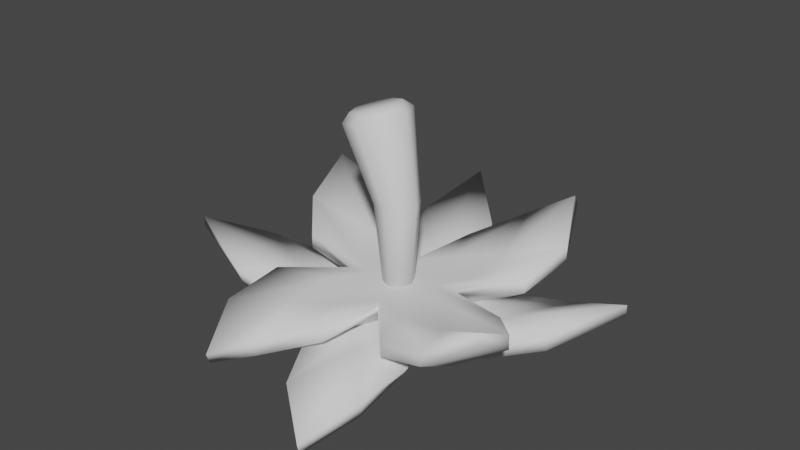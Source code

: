 # Source: Pawberry_Leaves.blend  (saved by Blender 2.81.16; exported with 4.5.12 LTS)
import bpy
from mathutils import Matrix  # noqa: F401  (used for matrix-valued properties, if any)

bpy.ops.wm.read_factory_settings(use_empty=True)
scene = bpy.context.scene
scene.name = 'Scene'

# ---- collections
col_collection = bpy.data.collections.new('Collection'); scene.collection.children.link(col_collection)

# ---- world
world_world = bpy.data.worlds.new('World'); scene.world = world_world
world_world.use_nodes = True; world_world.node_tree.nodes.clear()
_N = world_world.node_tree.nodes; _L = world_world.node_tree.links
n0 = _N.new('ShaderNodeOutputWorld'); n0.name = 'World Output'; n0.location = (300, 300)
n1 = _N.new('ShaderNodeBackground'); n1.name = 'Background'; n1.location = (10, 300)
n1.inputs[0].default_value = (0.05088, 0.05088, 0.05088, 1.0)
_L.new(n1.outputs[0], n0.inputs[0])
n0.is_active_output = True
world_world.color = (0.05088, 0.05088, 0.05088)
world_world.use_sun_shadow = False
world_world.sun_shadow_jitter_overblur = 0.0

# ---- meshes
me_cube_005 = bpy.data.meshes.new('Cube.005')
me_cube_005.from_pydata([(0.1954, -0.1935, -0.09352), (0.1954, -0.1935, -0.08079), (0.1076, -0.1743, -0.06184), (0.1115, -0.1688, -0.03785), (0.1675, -0.109, -0.03199), (0.1748, -0.1091, -0.05458), (0.114, -0.1141, -0.01307), (0.09752, -0.0979, -0.04433), (0.04955, -0.1298, -0.01723), (0.04517, -0.1417, -0.03585), (0.04221, -0.08193, -0.03763), (0.04861, -0.09689, -0.002083), (0.1289, -0.03821, -0.03857), (0.1156, -0.03668, -0.01713), (0.09145, -0.04479, 0.001428), (0.07884, -0.03757, -0.03291), (0.04922, -0.05485, 0.004421), (0.03175, -0.02841, -0.03417), (-0.1954, -0.1935, -0.09352), (-0.1954, -0.1935, -0.08079), (0.0, -0.06487, -0.03453), (0.0, -0.06487, -0.02354), (-0.1076, -0.1743, -0.06184), (-0.1115, -0.1688, -0.03785), (-0.1675, -0.109, -0.03199), (-0.1748, -0.1091, -0.05458), (0.0, -0.0512, -0.006836), (0.0, -0.04799, -0.03584), (-0.114, -0.1141, -0.01307), (-0.09752, -0.0979, -0.04433), (-0.04955, -0.1298, -0.01723), (-0.04517, -0.1417, -0.03585), (-0.04221, -0.08193, -0.03763), (-0.04861, -0.09689, -0.002083), (-0.1289, -0.03821, -0.03857), (-0.1156, -0.03668, -0.01713), (0.0, -0.0284, -0.00524), (0.0, -0.02631, -0.03543), (-0.09145, -0.04479, 0.001428), (-0.07884, -0.03757, -0.03291), (-0.04922, -0.05485, 0.004421), (-0.03175, -0.02841, -0.03417), (0.06004, 0.0, -0.01825), (0.06359, 0.0, -0.0313), (0.1954, 0.1935, -0.09352), (0.1954, 0.1935, -0.08079), (0.04864, 0.0, -0.005256), (0.1076, 0.1743, -0.06184), (0.05233, 0.0, -0.03518), (0.1115, 0.1688, -0.03785), (0.1675, 0.109, -0.03199), (0.1748, 0.1091, -0.05458), (0.114, 0.1141, -0.01307), (0.09752, 0.0979, -0.04433), (0.03223, 0.0, -0.03518), (0.04955, 0.1298, -0.01723), (0.02492, 0.0, -0.004018), (0.04517, 0.1417, -0.03585), (0.04221, 0.08193, -0.03763), (0.04861, 0.09689, -0.002083), (0.1289, 0.03821, -0.03857), (0.1156, 0.03668, -0.01713), (0.09145, 0.04479, 0.001428), (0.07884, 0.03757, -0.03291), (0.04922, 0.05485, 0.004421), (0.03175, 0.02841, -0.03417), (0.0, 0.0, -0.03518), (0.0, 0.0, -0.007156), (-0.06004, 0.0, -0.01825), (-0.06359, 0.0, -0.0313), (-0.1856, 0.1825, 0.001899), (-0.1829, 0.1802, 0.01412), (0.0, 0.06487, -0.03453), (0.0, 0.06487, -0.02354), (-0.04864, 0.0, -0.005256), (-0.1076, 0.1743, -0.0303), (-0.05233, 0.0, -0.03518), (-0.1115, 0.1688, -0.006301), (-0.1678, 0.1094, -0.005421), (-0.1751, 0.1095, -0.02801), (0.0, 0.0512, -0.006836), (0.0, 0.04799, -0.03584), (-0.114, 0.1141, -0.01307), (-0.09752, 0.0979, -0.04433), (-0.03223, 0.0, -0.03518), (-0.04955, 0.1298, -0.01723), (-0.02492, 0.0, -0.004018), (-0.04517, 0.1417, -0.03585), (-0.04221, 0.08193, -0.03763), (-0.05082, 0.09939, -0.01152), (-0.1289, 0.03821, -0.03857), (-0.1156, 0.03668, -0.01713), (0.0, 0.0284, -0.00524), (0.0, 0.02631, -0.03543), (-0.09366, 0.04729, -0.008006), (-0.07884, 0.03757, -0.03291), (-0.05114, 0.06138, -0.006894), (-0.03175, 0.02841, -0.03417)], [], [(5, 4, 1, 0), (7, 5, 0, 2), (11, 26, 21, 8), (9, 8, 21, 20), (0, 1, 3, 2), (4, 6, 3, 1), (10, 7, 2, 9), (17, 15, 7, 10), (13, 14, 6, 4), (16, 36, 26, 11), (15, 12, 5, 7), (12, 13, 4, 5), (14, 16, 11, 6), (37, 17, 10, 27), (27, 10, 9, 20), (2, 3, 8, 9), (6, 11, 8, 3), (66, 54, 17, 37), (46, 56, 16, 14), (43, 42, 13, 12), (48, 43, 12, 15), (56, 67, 36, 16), (42, 46, 14, 13), (54, 48, 15, 17), (25, 18, 19, 24), (29, 22, 18, 25), (33, 30, 21, 26), (31, 20, 21, 30), (18, 22, 23, 19), (24, 19, 23, 28), (32, 31, 22, 29), (41, 32, 29, 39), (35, 24, 28, 38), (40, 33, 26, 36), (39, 29, 25, 34), (34, 25, 24, 35), (38, 28, 33, 40), (37, 27, 32, 41), (27, 20, 31, 32), (22, 31, 30, 23), (28, 23, 30, 33), (66, 37, 41, 84), (74, 38, 40, 86), (69, 34, 35, 68), (76, 39, 34, 69), (86, 40, 36, 67), (68, 35, 38, 74), (84, 41, 39, 76), (51, 44, 45, 50), (53, 47, 44, 51), (59, 55, 73, 80), (57, 72, 73, 55), (44, 47, 49, 45), (50, 45, 49, 52), (58, 57, 47, 53), (65, 58, 53, 63), (61, 50, 52, 62), (64, 59, 80, 92), (63, 53, 51, 60), (60, 51, 50, 61), (62, 52, 59, 64), (93, 81, 58, 65), (81, 72, 57, 58), (47, 57, 55, 49), (52, 49, 55, 59), (66, 93, 65, 54), (46, 62, 64, 56), (43, 60, 61, 42), (48, 63, 60, 43), (56, 64, 92, 67), (42, 61, 62, 46), (54, 65, 63, 48), (79, 78, 71, 70), (83, 79, 70, 75), (89, 80, 73, 85), (87, 85, 73, 72), (70, 71, 77, 75), (78, 82, 77, 71), (88, 83, 75, 87), (97, 95, 83, 88), (91, 94, 82, 78), (96, 92, 80, 89), (95, 90, 79, 83), (90, 91, 78, 79), (94, 96, 89, 82), (93, 97, 88, 81), (81, 88, 87, 72), (75, 77, 85, 87), (82, 89, 85, 77), (66, 84, 97, 93), (74, 86, 96, 94), (69, 68, 91, 90), (76, 69, 90, 95), (86, 67, 92, 96), (68, 74, 94, 91), (84, 76, 95, 97)])
me_cube_005.polygons.foreach_set('use_smooth', [True] * 96)
_uv = me_cube_005.uv_layers.new(name='UVMap')
_uv.uv.foreach_set('vector', [0.375, 0.68, 0.625, 0.6796, 0.625, 0.75, 0.375, 0.75, 0.3125, 0.6875, 0.375, 0.68, 0.375, 0.75, 0.3041, 0.75, 0.7188, 0.6786, 0.75, 0.6875, 0.75, 0.75, 0.7226, 0.75, 0.3983, 0.8464, 0.625, 0.8476, 0.625, 0.875, 0.375, 0.875, 0.375, 0.75, 0.625, 0.75, 0.625, 0.8165, 0.375, 0.8209, 0.625, 0.6796, 0.6875, 0.6875, 0.6915, 0.75, 0.625, 0.75, 0.2812, 0.6875, 0.3125, 0.6875, 0.3041, 0.75, 0.2812, 0.7415, 0.2812, 0.6524, 0.3125, 0.6622, 0.3125, 0.6875, 0.2812, 0.6875, 0.6277, 0.6473, 0.6938, 0.6562, 0.6875, 0.6875, 0.625, 0.6796, 0.7188, 0.6562, 0.75, 0.6514, 0.75, 0.6875, 0.7188, 0.6786, 0.3125, 0.6622, 0.375, 0.6574, 0.375, 0.68, 0.3125, 0.6875, 0.375, 0.6574, 0.6277, 0.6473, 0.625, 0.6796, 0.375, 0.68, 0.6938, 0.6562, 0.7188, 0.6562, 0.7188, 0.6786, 0.6875, 0.6875, 0.25, 0.6537, 0.2812, 0.6524, 0.2812, 0.6875, 0.25, 0.7069, 0.25, 0.7069, 0.2812, 0.6875, 0.2812, 0.7415, 0.25, 0.75, 0.375, 0.8209, 0.625, 0.8165, 0.625, 0.8476, 0.3983, 0.8464, 0.6875, 0.6875, 0.7188, 0.6786, 0.7226, 0.75, 0.6915, 0.75, 0.25, 0.625, 0.2812, 0.625, 0.2812, 0.6524, 0.25, 0.6537, 0.6896, 0.625, 0.7323, 0.625, 0.7188, 0.6562, 0.6938, 0.6562, 0.375, 0.625, 0.6404, 0.625, 0.6277, 0.6473, 0.375, 0.6574, 0.3125, 0.625, 0.375, 0.625, 0.375, 0.6574, 0.3125, 0.6622, 0.7323, 0.625, 0.75, 0.625, 0.75, 0.6514, 0.7188, 0.6562, 0.6404, 0.625, 0.6896, 0.625, 0.6938, 0.6562, 0.6277, 0.6473, 0.2812, 0.625, 0.3125, 0.625, 0.3125, 0.6622, 0.2812, 0.6524, 0.375, 0.68, 0.375, 0.75, 0.625, 0.75, 0.625, 0.6796, 0.3125, 0.6875, 0.3041, 0.75, 0.375, 0.75, 0.375, 0.68, 0.7188, 0.6786, 0.7226, 0.75, 0.75, 0.75, 0.75, 0.6875, 0.3983, 0.8464, 0.375, 0.875, 0.625, 0.875, 0.625, 0.8476, 0.375, 0.75, 0.375, 0.8209, 0.625, 0.8165, 0.625, 0.75, 0.625, 0.6796, 0.625, 0.75, 0.6915, 0.75, 0.6875, 0.6875, 0.2812, 0.6875, 0.2812, 0.7415, 0.3041, 0.75, 0.3125, 0.6875, 0.2812, 0.6524, 0.2812, 0.6875, 0.3125, 0.6875, 0.3125, 0.6622, 0.6277, 0.6473, 0.625, 0.6796, 0.6875, 0.6875, 0.6938, 0.6562, 0.7188, 0.6562, 0.7188, 0.6786, 0.75, 0.6875, 0.75, 0.6514, 0.3125, 0.6622, 0.3125, 0.6875, 0.375, 0.68, 0.375, 0.6574, 0.375, 0.6574, 0.375, 0.68, 0.625, 0.6796, 0.6277, 0.6473, 0.6938, 0.6562, 0.6875, 0.6875, 0.7188, 0.6786, 0.7188, 0.6562, 0.25, 0.6537, 0.25, 0.7069, 0.2812, 0.6875, 0.2812, 0.6524, 0.25, 0.7069, 0.25, 0.75, 0.2812, 0.7415, 0.2812, 0.6875, 0.375, 0.8209, 0.3983, 0.8464, 0.625, 0.8476, 0.625, 0.8165, 0.6875, 0.6875, 0.6915, 0.75, 0.7226, 0.75, 0.7188, 0.6786, 0.25, 0.625, 0.25, 0.6537, 0.2812, 0.6524, 0.2812, 0.625, 0.6896, 0.625, 0.6938, 0.6562, 0.7188, 0.6562, 0.7323, 0.625, 0.375, 0.625, 0.375, 0.6574, 0.6277, 0.6473, 0.6404, 0.625, 0.3125, 0.625, 0.3125, 0.6622, 0.375, 0.6574, 0.375, 0.625, 0.7323, 0.625, 0.7188, 0.6562, 0.75, 0.6514, 0.75, 0.625, 0.6404, 0.625, 0.6277, 0.6473, 0.6938, 0.6562, 0.6896, 0.625, 0.2812, 0.625, 0.2812, 0.6524, 0.3125, 0.6622, 0.3125, 0.625, 0.375, 0.68, 0.375, 0.75, 0.625, 0.75, 0.625, 0.6796, 0.3125, 0.6875, 0.3041, 0.75, 0.375, 0.75, 0.375, 0.68, 0.7188, 0.6786, 0.7226, 0.75, 0.75, 0.75, 0.75, 0.6875, 0.3983, 0.8464, 0.375, 0.875, 0.625, 0.875, 0.625, 0.8476, 0.375, 0.75, 0.375, 0.8209, 0.625, 0.8165, 0.625, 0.75, 0.625, 0.6796, 0.625, 0.75, 0.6915, 0.75, 0.6875, 0.6875, 0.2812, 0.6875, 0.2812, 0.7415, 0.3041, 0.75, 0.3125, 0.6875, 0.2812, 0.6524, 0.2812, 0.6875, 0.3125, 0.6875, 0.3125, 0.6622, 0.6277, 0.6473, 0.625, 0.6796, 0.6875, 0.6875, 0.6938, 0.6562, 0.7188, 0.6562, 0.7188, 0.6786, 0.75, 0.6875, 0.75, 0.6514, 0.3125, 0.6622, 0.3125, 0.6875, 0.375, 0.68, 0.375, 0.6574, 0.375, 0.6574, 0.375, 0.68, 0.625, 0.6796, 0.6277, 0.6473, 0.6938, 0.6562, 0.6875, 0.6875, 0.7188, 0.6786, 0.7188, 0.6562, 0.25, 0.6537, 0.25, 0.7069, 0.2812, 0.6875, 0.2812, 0.6524, 0.25, 0.7069, 0.25, 0.75, 0.2812, 0.7415, 0.2812, 0.6875, 0.375, 0.8209, 0.3983, 0.8464, 0.625, 0.8476, 0.625, 0.8165, 0.6875, 0.6875, 0.6915, 0.75, 0.7226, 0.75, 0.7188, 0.6786, 0.25, 0.625, 0.25, 0.6537, 0.2812, 0.6524, 0.2812, 0.625, 0.6896, 0.625, 0.6938, 0.6562, 0.7188, 0.6562, 0.7323, 0.625, 0.375, 0.625, 0.375, 0.6574, 0.6277, 0.6473, 0.6404, 0.625, 0.3125, 0.625, 0.3125, 0.6622, 0.375, 0.6574, 0.375, 0.625, 0.7323, 0.625, 0.7188, 0.6562, 0.75, 0.6514, 0.75, 0.625, 0.6404, 0.625, 0.6277, 0.6473, 0.6938, 0.6562, 0.6896, 0.625, 0.2812, 0.625, 0.2812, 0.6524, 0.3125, 0.6622, 0.3125, 0.625, 0.375, 0.68, 0.625, 0.6796, 0.625, 0.75, 0.375, 0.75, 0.3125, 0.6875, 0.375, 0.68, 0.375, 0.75, 0.3041, 0.75, 0.7188, 0.6786, 0.75, 0.6875, 0.75, 0.75, 0.7226, 0.75, 0.3983, 0.8464, 0.625, 0.8476, 0.625, 0.875, 0.375, 0.875, 0.375, 0.75, 0.625, 0.75, 0.625, 0.8165, 0.375, 0.8209, 0.625, 0.6796, 0.6875, 0.6875, 0.6915, 0.75, 0.625, 0.75, 0.2812, 0.6875, 0.3125, 0.6875, 0.3041, 0.75, 0.2812, 0.7415, 0.2812, 0.6524, 0.3125, 0.6622, 0.3125, 0.6875, 0.2812, 0.6875, 0.6277, 0.6473, 0.6938, 0.6562, 0.6875, 0.6875, 0.625, 0.6796, 0.7188, 0.6562, 0.75, 0.6514, 0.75, 0.6875, 0.7188, 0.6786, 0.3125, 0.6622, 0.375, 0.6574, 0.375, 0.68, 0.3125, 0.6875, 0.375, 0.6574, 0.6277, 0.6473, 0.625, 0.6796, 0.375, 0.68, 0.6938, 0.6562, 0.7188, 0.6562, 0.7188, 0.6786, 0.6875, 0.6875, 0.25, 0.6537, 0.2812, 0.6524, 0.2812, 0.6875, 0.25, 0.7069, 0.25, 0.7069, 0.2812, 0.6875, 0.2812, 0.7415, 0.25, 0.75, 0.375, 0.8209, 0.625, 0.8165, 0.625, 0.8476, 0.3983, 0.8464, 0.6875, 0.6875, 0.7188, 0.6786, 0.7226, 0.75, 0.6915, 0.75, 0.25, 0.625, 0.2812, 0.625, 0.2812, 0.6524, 0.25, 0.6537, 0.6896, 0.625, 0.7323, 0.625, 0.7188, 0.6562, 0.6938, 0.6562, 0.375, 0.625, 0.6404, 0.625, 0.6277, 0.6473, 0.375, 0.6574, 0.3125, 0.625, 0.375, 0.625, 0.375, 0.6574, 0.3125, 0.6622, 0.7323, 0.625, 0.75, 0.625, 0.75, 0.6514, 0.7188, 0.6562, 0.6404, 0.625, 0.6896, 0.625, 0.6938, 0.6562, 0.6277, 0.6473, 0.2812, 0.625, 0.3125, 0.625, 0.3125, 0.6622, 0.2812, 0.6524])
me_cube_005.use_remesh_fix_poles = True
me_cube_005.use_remesh_preserve_attributes = False
me_cube_005.use_mirror_vertex_groups = False
me_cube_005.update()
me_cylinder_001 = bpy.data.meshes.new('Cylinder.001')
me_cylinder_001.from_pydata([(-1.253e-09, 0.03275, -0.007342), (0.0006076, 0.0475, 0.1312), (0.02316, 0.02316, -0.007342), (0.02787, 0.03689, 0.1336), (0.03275, 4.968e-10, -0.007342), (0.04281, 0.003521, 0.1327), (0.02316, -0.02316, -0.007342), (0.03208, -0.03173, 0.1327), (-4.116e-09, -0.03275, -0.007342), (-0.0001747, -0.04509, 0.1327), (-0.02316, -0.02316, -0.007342), (-0.03243, -0.03173, 0.1327), (-0.03275, 2.319e-09, -0.007342), (-0.04579, 0.0005189, 0.1327), (-0.02316, 0.02316, -0.007342), (-0.03123, 0.03872, 0.13), (1.162e-08, 0.1198, 0.2494), (0.05149, 0.09942, 0.254), (0.07282, 0.05011, 0.2652), (0.05149, 0.0008026, 0.2763), (5.332e-09, -0.01962, 0.2809), (-0.05149, 0.0008026, 0.2763), (-0.07282, 0.05011, 0.2652), (-0.05149, 0.09942, 0.254), (0.0382, 0.09188, 0.2698), (1.164e-08, 0.107, 0.2664), (0.05402, 0.0553, 0.2781), (0.0382, 0.01872, 0.2863), (6.97e-09, 0.003564, 0.2898), (-0.0382, 0.01872, 0.2863), (-0.05402, 0.0553, 0.2781), (-0.0382, 0.09188, 0.2698)], [], [(0, 1, 3, 2), (2, 3, 5, 4), (4, 5, 7, 6), (6, 7, 9, 8), (8, 9, 11, 10), (10, 11, 13, 12), (15, 13, 22, 23), (12, 13, 15, 14), (14, 15, 1, 0), (0, 2, 4, 6, 8, 10, 12, 14), (16, 23, 31, 25), (5, 3, 17, 18), (11, 9, 20, 21), (1, 15, 23, 16), (3, 1, 16, 17), (7, 5, 18, 19), (13, 11, 21, 22), (9, 7, 19, 20), (24, 25, 31, 30, 29, 28, 27, 26), (22, 21, 29, 30), (20, 19, 27, 28), (18, 17, 24, 26), (23, 22, 30, 31), (21, 20, 28, 29), (19, 18, 26, 27), (17, 16, 25, 24)])
me_cylinder_001.polygons.foreach_set('use_smooth', [True] * 26)
_uv = me_cylinder_001.uv_layers.new(name='UVMap')
_uv.uv.foreach_set('vector', [1.0, 0.5, 1.0, 1.0, 0.875, 1.0, 0.875, 0.5, 0.875, 0.5, 0.875, 1.0, 0.75, 1.0, 0.75, 0.5, 0.75, 0.5, 0.75, 1.0, 0.625, 1.0, 0.625, 0.5, 0.625, 0.5, 0.625, 1.0, 0.5, 1.0, 0.5, 0.5, 0.5, 0.5, 0.5, 1.0, 0.375, 1.0, 0.375, 0.5, 0.375, 0.5, 0.375, 1.0, 0.25, 1.0, 0.25, 0.5, 0.125, 1.0, 0.25, 1.0, 0.25, 1.0, 0.125, 1.0, 0.25, 0.5, 0.25, 1.0, 0.125, 1.0, 0.125, 0.5, 0.125, 0.5, 0.125, 1.0, 0.0, 1.0, 0.0, 0.5, 0.75, 0.49, 0.9197, 0.4197, 0.99, 0.25, 0.9197, 0.08029, 0.75, 0.01, 0.5803, 0.08029, 0.51, 0.25, 0.5803, 0.4197, 0.0, 1.0, 0.125, 1.0, 0.125, 1.0, 0.0, 1.0, 0.75, 1.0, 0.875, 1.0, 0.875, 1.0, 0.75, 1.0, 0.375, 1.0, 0.5, 1.0, 0.5, 1.0, 0.375, 1.0, 0.0, 1.0, 0.125, 1.0, 0.125, 1.0, 0.0, 1.0, 0.875, 1.0, 1.0, 1.0, 1.0, 1.0, 0.875, 1.0, 0.625, 1.0, 0.75, 1.0, 0.75, 1.0, 0.625, 1.0, 0.25, 1.0, 0.375, 1.0, 0.375, 1.0, 0.25, 1.0, 0.5, 1.0, 0.625, 1.0, 0.625, 1.0, 0.5, 1.0, 0.4197, 0.4197, 0.25, 0.49, 0.08029, 0.4197, 0.01, 0.25, 0.08029, 0.08029, 0.25, 0.01, 0.4197, 0.08029, 0.49, 0.25, 0.25, 1.0, 0.375, 1.0, 0.375, 1.0, 0.25, 1.0, 0.5, 1.0, 0.625, 1.0, 0.625, 1.0, 0.5, 1.0, 0.75, 1.0, 0.875, 1.0, 0.875, 1.0, 0.75, 1.0, 0.125, 1.0, 0.25, 1.0, 0.25, 1.0, 0.125, 1.0, 0.375, 1.0, 0.5, 1.0, 0.5, 1.0, 0.375, 1.0, 0.625, 1.0, 0.75, 1.0, 0.75, 1.0, 0.625, 1.0, 0.875, 1.0, 1.0, 1.0, 1.0, 1.0, 0.875, 1.0])
me_cylinder_001.use_remesh_fix_poles = True
me_cylinder_001.use_remesh_preserve_attributes = False
me_cylinder_001.use_mirror_vertex_groups = False
me_cylinder_001.update()
me_cube_002 = bpy.data.meshes.new('Cube.002')
me_cube_002.from_pydata([(0.1736, -0.1631, -0.1039), (0.1771, -0.1669, -0.09233), (0.1085, -0.1752, -0.06607), (0.1073, -0.1753, -0.04663), (0.1744, -0.09955, -0.04584), (0.176, -0.1026, -0.06728), (0.114, -0.1141, -0.01307), (0.09752, -0.0979, -0.04433), (0.04461, -0.1435, -0.0267), (0.04522, -0.1438, -0.04374), (0.03255, -0.07667, -0.03831), (0.04861, -0.09689, -0.002083), (0.1367, -0.03719, -0.04057), (0.1342, -0.03592, -0.01615), (0.09145, -0.04479, 0.001428), (0.07884, -0.03757, -0.0361), (0.04922, -0.05485, 0.004421), (0.03175, -0.02841, -0.03417), (-0.1768, -0.1663, 0.01014), (-0.1739, -0.1637, 0.02228), (0.0, -0.06487, -0.03833), (0.0, -0.06487, -0.02695), (-0.1085, -0.1752, -0.02577), (-0.1073, -0.1753, -0.006327), (-0.1744, -0.09955, -0.005538), (-0.176, -0.1026, -0.02369), (0.0, -0.0512, -0.006836), (0.0, -0.04054, -0.03642), (-0.114, -0.1141, -0.003503), (-0.09752, -0.0979, -0.03502), (-0.04461, -0.1435, -0.0267), (-0.04522, -0.1438, -0.04374), (-0.03255, -0.07667, -0.03831), (-0.04861, -0.09689, -0.002083), (-0.1367, -0.03719, -0.04057), (-0.1342, -0.03592, -0.01615), (0.0, -0.0284, -0.00524), (0.0, -0.02631, -0.03543), (-0.09145, -0.04479, 0.001428), (-0.07884, -0.03757, -0.0361), (-0.04922, -0.05485, 0.004421), (-0.03175, -0.02841, -0.03417), (0.06359, 0.0, -0.02311), (0.06359, 0.0, -0.0354), (0.1736, 0.1631, -0.1039), (0.1771, 0.1669, -0.09233), (0.04864, 0.0, -0.005256), (0.1085, 0.1752, -0.06607), (0.05233, 0.0, -0.03518), (0.1073, 0.1753, -0.04663), (0.1744, 0.09955, -0.04584), (0.176, 0.1026, -0.06728), (0.114, 0.1141, -0.01307), (0.09752, 0.0979, -0.04433), (0.03223, 0.0, -0.03518), (0.04461, 0.1435, -0.0267), (0.02492, 0.0, -0.004018), (0.04522, 0.1438, -0.04374), (0.03255, 0.07667, -0.03831), (0.04861, 0.09689, -0.002083), (0.1367, 0.03719, -0.04057), (0.1342, 0.03592, -0.01615), (0.09145, 0.04479, 0.001428), (0.07884, 0.03757, -0.0361), (0.04922, 0.05485, 0.004421), (0.03175, 0.02841, -0.03417), (0.0, 0.0, -0.03518), (0.0, 0.0, -0.007156), (-0.06359, 0.0, -0.02311), (-0.06359, 0.0, -0.0354), (-0.1736, 0.1631, -0.1039), (-0.1771, 0.1669, -0.09233), (0.0, 0.06487, -0.03833), (0.0, 0.06487, -0.02695), (-0.04864, 0.0, -0.005256), (-0.1085, 0.1752, -0.06607), (-0.05233, 0.0, -0.03518), (-0.1073, 0.1753, -0.04663), (-0.1744, 0.09955, -0.04584), (-0.176, 0.1026, -0.06728), (0.0, 0.0512, -0.006836), (0.0, 0.04054, -0.03642), (-0.114, 0.1141, -0.01307), (-0.09752, 0.0979, -0.04433), (-0.03223, 0.0, -0.03518), (-0.04461, 0.1435, -0.0267), (-0.02492, 0.0, -0.004018), (-0.04522, 0.1438, -0.04374), (-0.03255, 0.07667, -0.03831), (-0.04861, 0.09689, -0.002083), (-0.1367, 0.03719, -0.04057), (-0.1342, 0.03592, -0.01615), (0.0, 0.0284, -0.00524), (0.0, 0.02631, -0.03543), (-0.09145, 0.04479, 0.001428), (-0.07884, 0.03757, -0.0361), (-0.04922, 0.05485, 0.004421), (-0.03175, 0.02841, -0.03417)], [], [(5, 4, 1, 0), (7, 5, 0, 2), (11, 26, 21, 8), (9, 8, 21, 20), (0, 1, 3, 2), (4, 6, 3, 1), (10, 7, 2, 9), (17, 15, 7, 10), (13, 14, 6, 4), (16, 36, 26, 11), (15, 12, 5, 7), (12, 13, 4, 5), (14, 16, 11, 6), (37, 17, 10, 27), (27, 10, 9, 20), (2, 3, 8, 9), (6, 11, 8, 3), (66, 54, 17, 37), (46, 56, 16, 14), (43, 42, 13, 12), (48, 43, 12, 15), (56, 67, 36, 16), (42, 46, 14, 13), (54, 48, 15, 17), (25, 18, 19, 24), (29, 22, 18, 25), (33, 30, 21, 26), (31, 20, 21, 30), (18, 22, 23, 19), (24, 19, 23, 28), (32, 31, 22, 29), (41, 32, 29, 39), (35, 24, 28, 38), (40, 33, 26, 36), (39, 29, 25, 34), (34, 25, 24, 35), (38, 28, 33, 40), (37, 27, 32, 41), (27, 20, 31, 32), (22, 31, 30, 23), (28, 23, 30, 33), (66, 37, 41, 84), (74, 38, 40, 86), (69, 34, 35, 68), (76, 39, 34, 69), (86, 40, 36, 67), (68, 35, 38, 74), (84, 41, 39, 76), (51, 44, 45, 50), (53, 47, 44, 51), (59, 55, 73, 80), (57, 72, 73, 55), (44, 47, 49, 45), (50, 45, 49, 52), (58, 57, 47, 53), (65, 58, 53, 63), (61, 50, 52, 62), (64, 59, 80, 92), (63, 53, 51, 60), (60, 51, 50, 61), (62, 52, 59, 64), (93, 81, 58, 65), (81, 72, 57, 58), (47, 57, 55, 49), (52, 49, 55, 59), (66, 93, 65, 54), (46, 62, 64, 56), (43, 60, 61, 42), (48, 63, 60, 43), (56, 64, 92, 67), (42, 61, 62, 46), (54, 65, 63, 48), (79, 78, 71, 70), (83, 79, 70, 75), (89, 80, 73, 85), (87, 85, 73, 72), (70, 71, 77, 75), (78, 82, 77, 71), (88, 83, 75, 87), (97, 95, 83, 88), (91, 94, 82, 78), (96, 92, 80, 89), (95, 90, 79, 83), (90, 91, 78, 79), (94, 96, 89, 82), (93, 97, 88, 81), (81, 88, 87, 72), (75, 77, 85, 87), (82, 89, 85, 77), (66, 84, 97, 93), (74, 86, 96, 94), (69, 68, 91, 90), (76, 69, 90, 95), (86, 67, 92, 96), (68, 74, 94, 91), (84, 76, 95, 97)])
me_cube_002.polygons.foreach_set('use_smooth', [True] * 96)
_uv = me_cube_002.uv_layers.new(name='UVMap')
_uv.uv.foreach_set('vector', [0.375, 0.68, 0.625, 0.6796, 0.625, 0.75, 0.375, 0.75, 0.3125, 0.6875, 0.375, 0.68, 0.375, 0.75, 0.3041, 0.75, 0.7188, 0.6786, 0.75, 0.6875, 0.75, 0.75, 0.7226, 0.75, 0.3983, 0.8464, 0.625, 0.8476, 0.625, 0.875, 0.375, 0.875, 0.375, 0.75, 0.625, 0.75, 0.625, 0.8165, 0.375, 0.8209, 0.625, 0.6796, 0.6875, 0.6875, 0.6915, 0.75, 0.625, 0.75, 0.2812, 0.6875, 0.3125, 0.6875, 0.3041, 0.75, 0.2812, 0.7415, 0.2812, 0.6524, 0.3125, 0.6622, 0.3125, 0.6875, 0.2812, 0.6875, 0.625, 0.652, 0.6938, 0.6562, 0.6875, 0.6875, 0.625, 0.6796, 0.7188, 0.6562, 0.75, 0.6514, 0.75, 0.6875, 0.7188, 0.6786, 0.3125, 0.6622, 0.375, 0.6511, 0.375, 0.68, 0.3125, 0.6875, 0.375, 0.6511, 0.625, 0.652, 0.625, 0.6796, 0.375, 0.68, 0.6938, 0.6562, 0.7188, 0.6562, 0.7188, 0.6786, 0.6875, 0.6875, 0.25, 0.6537, 0.2812, 0.6524, 0.2812, 0.6875, 0.25, 0.6879, 0.25, 0.6879, 0.2812, 0.6875, 0.2812, 0.7415, 0.25, 0.75, 0.375, 0.8209, 0.625, 0.8165, 0.625, 0.8476, 0.3983, 0.8464, 0.6875, 0.6875, 0.7188, 0.6786, 0.7226, 0.75, 0.6915, 0.75, 0.25, 0.625, 0.2812, 0.625, 0.2812, 0.6524, 0.25, 0.6537, 0.6896, 0.625, 0.7323, 0.625, 0.7188, 0.6562, 0.6938, 0.6562, 0.375, 0.625, 0.625, 0.625, 0.625, 0.652, 0.375, 0.6511, 0.3125, 0.625, 0.375, 0.625, 0.375, 0.6511, 0.3125, 0.6622, 0.7323, 0.625, 0.75, 0.625, 0.75, 0.6514, 0.7188, 0.6562, 0.625, 0.625, 0.6896, 0.625, 0.6938, 0.6562, 0.625, 0.652, 0.2812, 0.625, 0.3125, 0.625, 0.3125, 0.6622, 0.2812, 0.6524, 0.375, 0.68, 0.375, 0.75, 0.625, 0.75, 0.625, 0.6796, 0.3125, 0.6875, 0.3041, 0.75, 0.375, 0.75, 0.375, 0.68, 0.7188, 0.6786, 0.7226, 0.75, 0.75, 0.75, 0.75, 0.6875, 0.3983, 0.8464, 0.375, 0.875, 0.625, 0.875, 0.625, 0.8476, 0.375, 0.75, 0.375, 0.8209, 0.625, 0.8165, 0.625, 0.75, 0.625, 0.6796, 0.625, 0.75, 0.6915, 0.75, 0.6875, 0.6875, 0.2812, 0.6875, 0.2812, 0.7415, 0.3041, 0.75, 0.3125, 0.6875, 0.2812, 0.6524, 0.2812, 0.6875, 0.3125, 0.6875, 0.3125, 0.6622, 0.625, 0.652, 0.625, 0.6796, 0.6875, 0.6875, 0.6938, 0.6562, 0.7188, 0.6562, 0.7188, 0.6786, 0.75, 0.6875, 0.75, 0.6514, 0.3125, 0.6622, 0.3125, 0.6875, 0.375, 0.68, 0.375, 0.6511, 0.375, 0.6511, 0.375, 0.68, 0.625, 0.6796, 0.625, 0.652, 0.6938, 0.6562, 0.6875, 0.6875, 0.7188, 0.6786, 0.7188, 0.6562, 0.25, 0.6537, 0.25, 0.6879, 0.2812, 0.6875, 0.2812, 0.6524, 0.25, 0.6879, 0.25, 0.75, 0.2812, 0.7415, 0.2812, 0.6875, 0.375, 0.8209, 0.3983, 0.8464, 0.625, 0.8476, 0.625, 0.8165, 0.6875, 0.6875, 0.6915, 0.75, 0.7226, 0.75, 0.7188, 0.6786, 0.25, 0.625, 0.25, 0.6537, 0.2812, 0.6524, 0.2812, 0.625, 0.6896, 0.625, 0.6938, 0.6562, 0.7188, 0.6562, 0.7323, 0.625, 0.375, 0.625, 0.375, 0.6511, 0.625, 0.652, 0.625, 0.625, 0.3125, 0.625, 0.3125, 0.6622, 0.375, 0.6511, 0.375, 0.625, 0.7323, 0.625, 0.7188, 0.6562, 0.75, 0.6514, 0.75, 0.625, 0.625, 0.625, 0.625, 0.652, 0.6938, 0.6562, 0.6896, 0.625, 0.2812, 0.625, 0.2812, 0.6524, 0.3125, 0.6622, 0.3125, 0.625, 0.375, 0.68, 0.375, 0.75, 0.625, 0.75, 0.625, 0.6796, 0.3125, 0.6875, 0.3041, 0.75, 0.375, 0.75, 0.375, 0.68, 0.7188, 0.6786, 0.7226, 0.75, 0.75, 0.75, 0.75, 0.6875, 0.3983, 0.8464, 0.375, 0.875, 0.625, 0.875, 0.625, 0.8476, 0.375, 0.75, 0.375, 0.8209, 0.625, 0.8165, 0.625, 0.75, 0.625, 0.6796, 0.625, 0.75, 0.6915, 0.75, 0.6875, 0.6875, 0.2812, 0.6875, 0.2812, 0.7415, 0.3041, 0.75, 0.3125, 0.6875, 0.2812, 0.6524, 0.2812, 0.6875, 0.3125, 0.6875, 0.3125, 0.6622, 0.625, 0.652, 0.625, 0.6796, 0.6875, 0.6875, 0.6938, 0.6562, 0.7188, 0.6562, 0.7188, 0.6786, 0.75, 0.6875, 0.75, 0.6514, 0.3125, 0.6622, 0.3125, 0.6875, 0.375, 0.68, 0.375, 0.6511, 0.375, 0.6511, 0.375, 0.68, 0.625, 0.6796, 0.625, 0.652, 0.6938, 0.6562, 0.6875, 0.6875, 0.7188, 0.6786, 0.7188, 0.6562, 0.25, 0.6537, 0.25, 0.6879, 0.2812, 0.6875, 0.2812, 0.6524, 0.25, 0.6879, 0.25, 0.75, 0.2812, 0.7415, 0.2812, 0.6875, 0.375, 0.8209, 0.3983, 0.8464, 0.625, 0.8476, 0.625, 0.8165, 0.6875, 0.6875, 0.6915, 0.75, 0.7226, 0.75, 0.7188, 0.6786, 0.25, 0.625, 0.25, 0.6537, 0.2812, 0.6524, 0.2812, 0.625, 0.6896, 0.625, 0.6938, 0.6562, 0.7188, 0.6562, 0.7323, 0.625, 0.375, 0.625, 0.375, 0.6511, 0.625, 0.652, 0.625, 0.625, 0.3125, 0.625, 0.3125, 0.6622, 0.375, 0.6511, 0.375, 0.625, 0.7323, 0.625, 0.7188, 0.6562, 0.75, 0.6514, 0.75, 0.625, 0.625, 0.625, 0.625, 0.652, 0.6938, 0.6562, 0.6896, 0.625, 0.2812, 0.625, 0.2812, 0.6524, 0.3125, 0.6622, 0.3125, 0.625, 0.375, 0.68, 0.625, 0.6796, 0.625, 0.75, 0.375, 0.75, 0.3125, 0.6875, 0.375, 0.68, 0.375, 0.75, 0.3041, 0.75, 0.7188, 0.6786, 0.75, 0.6875, 0.75, 0.75, 0.7226, 0.75, 0.3983, 0.8464, 0.625, 0.8476, 0.625, 0.875, 0.375, 0.875, 0.375, 0.75, 0.625, 0.75, 0.625, 0.8165, 0.375, 0.8209, 0.625, 0.6796, 0.6875, 0.6875, 0.6915, 0.75, 0.625, 0.75, 0.2812, 0.6875, 0.3125, 0.6875, 0.3041, 0.75, 0.2812, 0.7415, 0.2812, 0.6524, 0.3125, 0.6622, 0.3125, 0.6875, 0.2812, 0.6875, 0.625, 0.652, 0.6938, 0.6562, 0.6875, 0.6875, 0.625, 0.6796, 0.7188, 0.6562, 0.75, 0.6514, 0.75, 0.6875, 0.7188, 0.6786, 0.3125, 0.6622, 0.375, 0.6511, 0.375, 0.68, 0.3125, 0.6875, 0.375, 0.6511, 0.625, 0.652, 0.625, 0.6796, 0.375, 0.68, 0.6938, 0.6562, 0.7188, 0.6562, 0.7188, 0.6786, 0.6875, 0.6875, 0.25, 0.6537, 0.2812, 0.6524, 0.2812, 0.6875, 0.25, 0.6879, 0.25, 0.6879, 0.2812, 0.6875, 0.2812, 0.7415, 0.25, 0.75, 0.375, 0.8209, 0.625, 0.8165, 0.625, 0.8476, 0.3983, 0.8464, 0.6875, 0.6875, 0.7188, 0.6786, 0.7226, 0.75, 0.6915, 0.75, 0.25, 0.625, 0.2812, 0.625, 0.2812, 0.6524, 0.25, 0.6537, 0.6896, 0.625, 0.7323, 0.625, 0.7188, 0.6562, 0.6938, 0.6562, 0.375, 0.625, 0.625, 0.625, 0.625, 0.652, 0.375, 0.6511, 0.3125, 0.625, 0.375, 0.625, 0.375, 0.6511, 0.3125, 0.6622, 0.7323, 0.625, 0.75, 0.625, 0.75, 0.6514, 0.7188, 0.6562, 0.625, 0.625, 0.6896, 0.625, 0.6938, 0.6562, 0.625, 0.652, 0.2812, 0.625, 0.3125, 0.625, 0.3125, 0.6622, 0.2812, 0.6524])
me_cube_002.use_remesh_fix_poles = True
me_cube_002.use_remesh_preserve_attributes = False
me_cube_002.use_mirror_vertex_groups = False
me_cube_002.update()

# ---- objects
ob_flower_bottom = bpy.data.objects.new('Flower Bottom', me_cube_005)
ob_flower_center = bpy.data.objects.new('Flower Center', me_cylinder_001)
ob_flower_bottom_001 = bpy.data.objects.new('Flower Bottom.001', me_cube_002)

# ---- transforms, parenting, visibility, modifiers, constraints
ob_flower_bottom.location = (0.0007419, 0.001484, -0.01611)
ob_flower_bottom.rotation_euler = (1.043e-15, 3.142, 4.204)
ob_flower_bottom.lineart.crease_threshold = 0.0
ob_flower_center.location = (-0.001484, 0.001484, 0.04612)
ob_flower_center.rotation_euler = (0.0, -0.0, 1.613)
ob_flower_center.scale = (0.5843, 0.5843, 0.779)
ob_flower_center.lineart.crease_threshold = 0.0
ob_flower_bottom_001.location = (0.0007419, 0.001484, 0.01092)
ob_flower_bottom_001.rotation_euler = (1.043e-15, 3.142, 4.989)
ob_flower_bottom_001.lineart.crease_threshold = 0.0

# ---- collection membership
col_collection.objects.link(ob_flower_bottom)
col_collection.objects.link(ob_flower_center)
col_collection.objects.link(ob_flower_bottom_001)

# ---- scene / render settings (as saved in the file)
scene.frame_start = 1; scene.frame_end = 250; scene.frame_set(9)
scene.render.engine = 'BLENDER_EEVEE_NEXT'
scene.cycles.use_denoising = False
scene.cycles.samples = 128
scene.cycles.sampling_pattern = 'TABULATED_SOBOL'
scene.cycles.use_adaptive_sampling = False
scene.cycles.use_light_tree = False
scene.view_settings.view_transform = 'Filmic'
bpy.context.view_layer.update()

# ---- added for rendering (the .blend has no active camera and no usable light): camera, sun
cam_auto = bpy.data.cameras.new('AutoCamera')
cam_auto.lens = 50.0
cam_auto.sensor_width = 36.0
cam_auto.clip_end = 1000.0
ob_auto_camera = bpy.data.objects.new('AutoCamera', cam_auto)
scene.collection.objects.link(ob_auto_camera)
ob_auto_camera.location = (0.747183, -0.894245, 0.717963)
ob_auto_camera.rotation_euler = (1.09748, -7.21219e-08, 0.694738)
scene.camera = ob_auto_camera
light_auto_sun = bpy.data.lights.new('AutoSun', 'SUN')
light_auto_sun.energy = 3.0
light_auto_sun.angle = 0.0523599
ob_auto_sun = bpy.data.objects.new('AutoSun', light_auto_sun)
scene.collection.objects.link(ob_auto_sun)
ob_auto_sun.rotation_euler = (0.872665, 0.174533, 0.523599)
bpy.context.view_layer.update()

